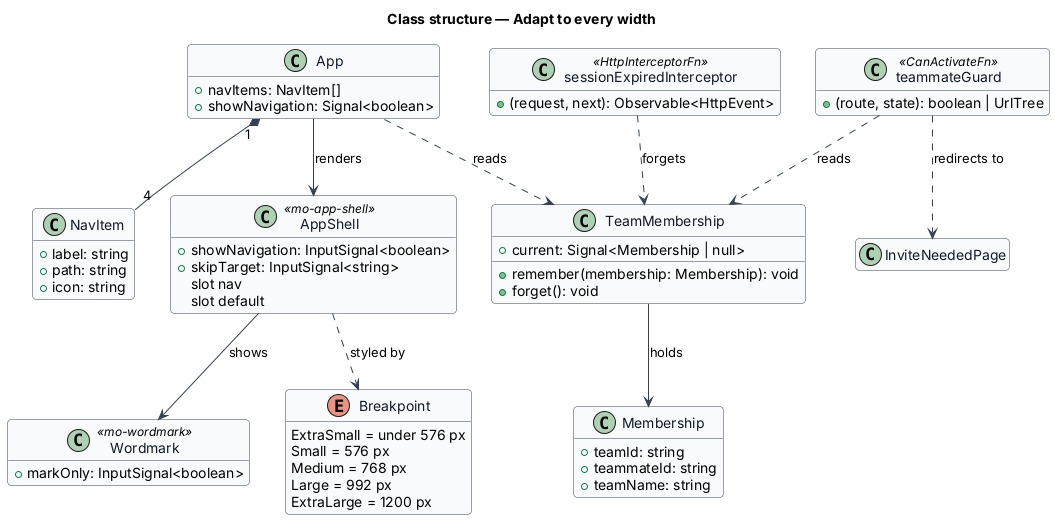

The diagram above was rendered by PlantUML. Its source (embedded in the PNG):
@startuml
skinparam backgroundColor #FFFFFF
skinparam shadowing false
skinparam roundcorner 8
skinparam defaultFontName Arial
skinparam ArrowColor #344054
skinparam class {
  BorderColor #344054
  FontColor #101828
  BackgroundColor #F9FAFB
}
hide empty members
title Class structure — Adapt to every width

enum Breakpoint {
  ExtraSmall = under 576 px
  Small = 576 px
  Medium = 768 px
  Large = 992 px
  ExtraLarge = 1200 px
}

class App {
  +navItems: NavItem[]
  +showNavigation: Signal<boolean>
}

class NavItem {
  +label: string
  +path: string
  +icon: string
}

class AppShell <<mo-app-shell>> {
  +showNavigation: InputSignal<boolean>
  +skipTarget: InputSignal<string>
  slot nav
  slot default
}

class Wordmark <<mo-wordmark>> {
  +markOnly: InputSignal<boolean>
}

class TeamMembership {
  +current: Signal<Membership | null>
  +remember(membership: Membership): void
  +forget(): void
}

class Membership {
  +teamId: string
  +teammateId: string
  +teamName: string
}

class teammateGuard <<CanActivateFn>> {
  +(route, state): boolean | UrlTree
}

class sessionExpiredInterceptor <<HttpInterceptorFn>> {
  +(request, next): Observable<HttpEvent>
}

class InviteNeededPage {
}

App --> AppShell : renders
App "1" *-- "4" NavItem
App ..> TeamMembership : reads
AppShell --> Wordmark : shows
AppShell ..> Breakpoint : styled by
teammateGuard ..> TeamMembership : reads
teammateGuard ..> InviteNeededPage : redirects to
sessionExpiredInterceptor ..> TeamMembership : forgets
TeamMembership --> Membership : holds
@enduml